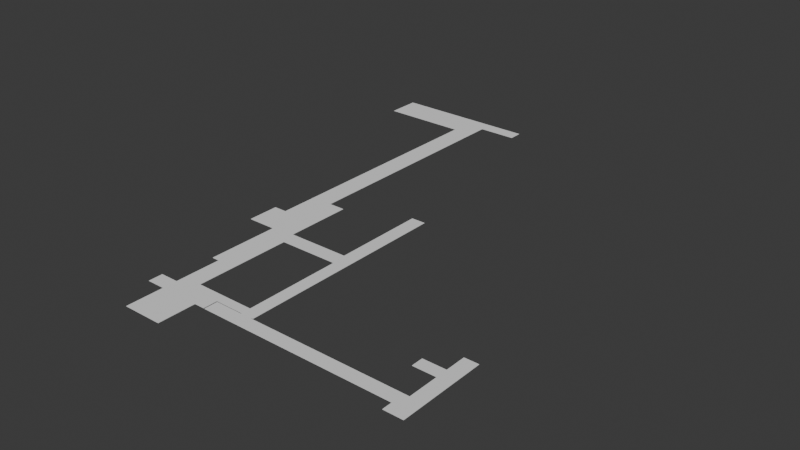 # Source: ground.blend  (saved by Blender 4.5.90; exported with 4.5.12 LTS)
import bpy
from mathutils import Matrix  # noqa: F401  (used for matrix-valued properties, if any)

bpy.ops.wm.read_factory_settings(use_empty=True)
scene = bpy.context.scene
scene.name = 'Scene'

# ---- collections
col_collection = bpy.data.collections.new('Collection'); scene.collection.children.link(col_collection)

# ---- world
world_world = bpy.data.worlds.new('World'); scene.world = world_world
world_world.use_nodes = True; world_world.node_tree.nodes.clear()
_N = world_world.node_tree.nodes; _L = world_world.node_tree.links
n0 = _N.new('ShaderNodeOutputWorld'); n0.name = 'World Output'; n0.location = (200, 100)
n1 = _N.new('ShaderNodeBackground'); n1.name = 'Background'; n1.location = (-200, 100)
n1.inputs[0].default_value = (0.05088, 0.05088, 0.05088, 1.0)
_L.new(n1.outputs[0], n0.inputs[0])
n0.is_active_output = True
world_world.color = (0.05088, 0.05088, 0.05088)
world_world.sun_shadow_jitter_overblur = 0.0

# ---- meshes
me_cube = bpy.data.meshes.new('Cube')
me_cube.from_pydata([(-19.05, -1.0, -1.0), (-19.05, -1.0, 1.0), (-19.05, 12.24, -1.0), (-19.05, 12.24, 1.0), (1.0, -1.0, -1.0), (1.0, -1.0, 1.0), (1.0, 12.24, -1.0), (1.0, 12.24, 1.0), (-19.05, 12.9, -1.0), (-19.05, 12.9, 1.0), (1.0, 12.9, -1.0), (1.0, 12.9, 1.0), (-19.05, 18.05, -1.0), (-19.05, 18.05, 1.0), (1.0, 18.05, -1.0), (1.0, 18.05, 1.0), (-19.05, 25.24, -1.0), (-19.05, 25.24, 1.0), (1.0, 25.24, -1.0), (1.0, 25.24, 1.0), (6.219, 18.05, -1.0), (6.219, 18.05, 1.0), (6.219, 25.24, -1.0), (6.219, 25.24, 1.0), (-28.35, 18.05, -1.0), (-28.35, 18.05, 1.0), (-28.35, 25.24, -1.0), (-28.35, 25.24, 1.0), (-19.05, 29.8, -1.0), (-19.05, 29.8, 1.0), (1.0, 29.8, -1.0), (1.0, 29.8, 1.0), (6.219, 29.8, -1.0), (6.219, 29.8, 1.0), (20.98, 25.24, -1.0), (20.98, 25.24, 1.0), (20.98, 29.8, -1.0), (20.98, 29.8, 1.0), (26.68, 25.24, -1.0), (26.68, 25.24, 1.0), (26.68, 29.8, -1.0), (26.68, 29.8, 1.0), (27.49, 25.24, -1.0), (27.49, 25.24, 1.0), (27.49, 29.8, -1.0), (27.49, 29.8, 1.0), (20.98, 24.8, -1.0), (20.98, 24.8, 1.0), (26.68, 24.8, -1.0), (26.68, 24.8, 1.0), (20.98, 17.98, -1.0), (20.98, 17.98, 1.0), (26.68, 17.98, -1.0), (26.68, 17.98, 1.0), (6.853, 24.8, -1.0), (6.853, 24.8, 1.0), (6.853, 17.98, -1.0), (6.853, 17.98, 1.0), (90.14, 24.8, -1.0), (90.14, 24.8, 1.0), (90.14, 17.98, -1.0), (90.14, 17.98, 1.0), (105.9, 24.8, -1.0), (105.9, 24.8, 1.0), (105.9, 17.98, -1.0), (105.9, 17.98, 1.0), (108.5, 24.8, -1.0), (108.5, 24.8, 1.0), (108.5, 17.98, -1.0), (108.5, 17.98, 1.0), (105.9, 12.88, -1.0), (105.9, 12.88, 1.0), (108.5, 12.88, -1.0), (108.5, 12.88, 1.0), (115.6, 24.8, -1.0), (115.6, 24.8, 1.0), (115.6, 17.98, -1.0), (115.6, 17.98, 1.0), (115.6, 12.88, -1.0), (115.6, 12.88, 1.0), (108.5, 40.39, -1.0), (108.5, 40.39, 1.0), (115.6, 40.39, -1.0), (115.6, 40.39, 1.0), (108.5, 46.39, -1.0), (108.5, 46.39, 1.0), (115.6, 46.39, -1.0), (115.6, 46.39, 1.0), (108.5, 56.97, -1.0), (108.5, 56.97, 1.0), (115.6, 56.97, -1.0), (115.6, 56.97, 1.0), (96.85, 40.39, -1.0), (96.85, 40.39, 1.0), (96.85, 46.39, -1.0), (96.85, 46.39, 1.0), (-9.43, 29.8, 1.0), (-9.43, 29.8, -1.0), (-19.05, 48.89, -1.0), (-19.05, 48.89, 1.0), (-9.43, 48.89, 1.0), (-9.43, 48.89, -1.0), (-19.05, 79.32, -1.0), (-19.05, 79.32, 1.0), (-9.43, 79.32, 1.0), (-9.43, 79.32, -1.0), (-22.85, 48.89, -1.0), (-22.85, 48.89, 1.0), (-22.85, 79.32, -1.0), (-22.85, 79.32, 1.0), (-19.05, 85.6, -1.0), (-19.05, 85.6, 1.0), (-9.43, 85.6, 1.0), (-9.43, 85.6, -1.0), (-22.85, 85.6, -1.0), (-22.85, 85.6, 1.0), (-19.05, 86.95, -1.0), (-19.05, 86.95, 1.0), (-9.43, 86.95, 1.0), (-9.43, 86.95, -1.0), (-22.85, 86.95, -1.0), (-22.85, 86.95, 1.0), (20.11, 79.32, 1.001), (20.11, 79.32, -0.9986), (20.11, 85.6, 1.001), (20.11, 85.6, -0.9986), (20.11, 86.95, 1.001), (20.11, 86.95, -0.9986), (20.98, 79.16, -1.0), (20.98, 79.16, 1.0), (26.68, 79.16, -1.0), (26.68, 79.16, 1.0), (27.49, 79.16, -1.0), (27.49, 79.16, 1.0), (20.98, 86.97, -1.0), (20.98, 86.97, 1.0), (26.68, 86.97, -1.0), (26.68, 86.97, 1.0), (27.49, 86.97, -1.0), (27.49, 86.97, 1.0), (20.21, 79.16, -1.0), (20.21, 79.16, 1.0), (20.21, 86.97, -1.0), (20.21, 86.97, 1.0), (20.98, 134.4, -1.0), (20.98, 134.4, 1.0), (26.68, 134.4, -1.0), (26.68, 134.4, 1.0), (27.49, 134.4, -1.0), (27.49, 134.4, 1.0), (20.21, 134.4, -1.0), (20.21, 134.4, 1.0), (-37.6, 85.6, -1.0), (-37.6, 85.6, 1.0), (-37.6, 86.95, -1.0), (-37.6, 86.95, 1.0), (-11.46, 86.95, -1.0), (-11.46, 86.95, 1.0), (-19.05, 101.7, -1.0), (-19.05, 101.7, 1.0), (-22.85, 101.7, -1.0), (-22.85, 101.7, 1.0), (-37.6, 101.7, -1.0), (-37.6, 101.7, 1.0), (-11.46, 101.7, -1.0), (-11.46, 101.7, 1.0), (-30.97, 101.7, -1.0), (-30.97, 101.7, 1.0), (-19.05, 121.0, -1.0), (-19.05, 121.0, 1.0), (-22.85, 121.0, -1.0), (-22.85, 121.0, 1.0), (-11.46, 121.0, -1.0), (-11.46, 121.0, 1.0), (-30.97, 121.0, -1.0), (-30.97, 121.0, 1.0), (-19.91, 121.0, -1.0), (-19.91, 121.0, 1.0), (-22.85, 234.3, -1.0), (-22.85, 234.3, 1.0), (-30.97, 234.3, -1.0), (-30.97, 234.3, 1.0), (-19.91, 234.3, -1.0), (-19.91, 234.3, 1.0), (-22.85, 235.0, -1.0), (-22.85, 235.0, 1.0), (-30.97, 235.0, -1.0), (-30.97, 235.0, 1.0), (-19.91, 235.0, -1.0), (-19.91, 235.0, 1.0), (-22.85, 245.2, -1.0), (-22.85, 245.2, 1.0), (-30.97, 245.2, -1.0), (-30.97, 245.2, 1.0), (-19.91, 245.2, -1.0), (-19.91, 245.2, 1.0), (-22.85, 252.2, -1.0), (-22.85, 252.2, 1.0), (-30.97, 252.2, -1.0), (-30.97, 252.2, 1.0), (-19.91, 252.2, -1.0), (-19.91, 252.2, 1.0), (0.02042, 245.2, -1.0), (0.02042, 245.2, 1.0), (0.02042, 252.2, -1.0), (0.02042, 252.2, 1.0), (-75.57, 235.0, -0.983), (-75.57, 235.0, 1.017), (-75.57, 245.2, -0.983), (-75.57, 245.2, 1.017), (-75.57, 252.2, -0.983), (-75.57, 252.2, 1.017)], [], [(0, 1, 3, 2), (3, 7, 11, 9), (6, 7, 5, 4), (4, 5, 1, 0), (2, 6, 4, 0), (7, 3, 1, 5), (10, 8, 12, 14), (2, 3, 9, 8), (7, 6, 10, 11), (6, 2, 8, 10), (13, 15, 19, 17), (9, 11, 15, 13), (8, 9, 13, 12), (11, 10, 14, 15), (22, 18, 30, 32), (13, 17, 27, 25), (14, 18, 22, 20), (14, 12, 16, 18), (21, 20, 22, 23), (19, 23, 33, 31), (15, 14, 20, 21), (19, 15, 21, 23), (24, 25, 27, 26), (12, 13, 25, 24), (16, 12, 24, 26), (17, 16, 26, 27), (97, 28, 98, 101), (30, 31, 33, 32), (18, 16, 28, 97, 30), (17, 19, 31, 96, 29), (16, 17, 29, 28), (33, 23, 35, 37), (40, 36, 128, 130), (32, 33, 37, 36), (22, 32, 36, 34), (23, 22, 34, 35), (38, 40, 44, 42), (37, 35, 39, 41), (34, 36, 40, 38), (34, 38, 48, 46), (43, 42, 44, 45), (39, 38, 42, 43), (36, 37, 129, 128), (41, 39, 43, 45), (49, 47, 51, 53), (38, 39, 49, 48), (39, 35, 47, 49), (35, 34, 46, 47), (51, 50, 52, 53), (47, 46, 54, 55), (46, 48, 52, 50), (49, 53, 61, 59), (55, 54, 56, 57), (46, 50, 56, 54), (51, 47, 55, 57), (50, 51, 57, 56), (58, 59, 63, 62), (53, 52, 60, 61), (48, 49, 59, 58), (52, 48, 58, 60), (64, 62, 66, 68), (60, 58, 62, 64), (61, 60, 64, 65), (59, 61, 65, 63), (69, 73, 79, 77), (69, 65, 71, 73), (63, 65, 69, 67), (62, 63, 67, 66), (71, 70, 72, 73), (65, 64, 70, 71), (64, 68, 72, 70), (72, 68, 76, 78), (74, 75, 77, 76), (76, 77, 79, 78), (67, 69, 77, 75), (67, 75, 83, 81), (73, 72, 78, 79), (68, 66, 74, 76), (80, 81, 93, 92), (66, 67, 81, 80), (75, 74, 82, 83), (74, 66, 80, 82), (86, 84, 88, 90), (82, 80, 84, 86), (83, 82, 86, 87), (81, 83, 87, 85), (88, 89, 91, 90), (87, 86, 90, 91), (85, 87, 91, 89), (84, 85, 89, 88), (92, 93, 95, 94), (81, 85, 95, 93), (85, 84, 94, 95), (84, 80, 92, 94), (100, 101, 105, 104), (97, 96, 31, 30), (96, 97, 101, 100), (29, 96, 100, 99), (28, 29, 99, 98), (102, 108, 114, 110), (101, 98, 102, 105), (99, 100, 104, 103), (102, 98, 106, 108), (106, 107, 109, 108), (105, 102, 110, 113), (99, 103, 109, 107), (98, 99, 107, 106), (118, 112, 124, 126), (110, 114, 120, 116), (103, 104, 112, 111), (108, 109, 115, 114), (109, 103, 111, 115), (105, 113, 125, 123), (155, 121, 161, 167, 163), (117, 157, 165, 159), (113, 110, 116, 156, 119), (115, 111, 117, 121), (114, 115, 153, 152), (111, 112, 118, 157, 117), (124, 125, 127, 126), (122, 123, 125, 124), (119, 118, 126, 127), (113, 119, 127, 125), (104, 105, 123, 122), (112, 104, 122, 124), (129, 131, 137, 135), (133, 132, 138, 139), (44, 40, 130, 132), (45, 44, 132, 133), (41, 45, 133, 131), (37, 41, 131, 129), (135, 137, 147, 145), (142, 143, 151, 150), (128, 129, 141, 140), (132, 130, 136, 138), (130, 128, 134, 136), (131, 133, 139, 137), (140, 141, 143, 142), (134, 128, 140, 142), (139, 138, 148, 149), (129, 135, 143, 141), (144, 145, 147, 146), (146, 147, 149, 148), (145, 144, 150, 151), (134, 142, 150, 144), (138, 136, 146, 148), (136, 134, 144, 146), (143, 135, 145, 151), (137, 139, 149, 147), (152, 153, 155, 154), (120, 114, 152, 154), (121, 117, 159, 161), (115, 121, 155, 153), (167, 161, 171, 175), (156, 157, 118, 119), (166, 167, 175, 174), (165, 164, 172, 173), (157, 156, 164, 165), (116, 120, 160, 158), (120, 154, 162, 166, 160), (156, 116, 158, 164), (154, 155, 163, 162), (168, 169, 173, 172), (167, 166, 162, 163), (169, 168, 176, 177), (175, 171, 179, 181), (158, 160, 170, 176, 168), (164, 158, 168, 172), (159, 165, 173, 169), (160, 166, 174, 170), (161, 159, 169, 177, 171), (182, 178, 184, 188), (171, 177, 183, 179), (183, 182, 188, 189), (174, 175, 181, 180), (177, 176, 182, 183), (170, 174, 180, 178), (176, 170, 178, 182), (186, 187, 207, 206), (185, 189, 195, 191), (181, 179, 185, 187), (179, 183, 189, 185), (180, 181, 187, 186), (178, 180, 186, 184), (194, 190, 196, 200), (195, 194, 202, 203), (184, 186, 192, 190), (189, 188, 194, 195), (188, 184, 190, 194), (187, 185, 191, 193), (197, 196, 198, 199), (201, 200, 196, 197), (193, 191, 197, 199), (191, 195, 201, 197), (199, 198, 210, 211), (190, 192, 198, 196), (203, 202, 204, 205), (194, 200, 204, 202), (200, 201, 205, 204), (201, 195, 203, 205), (206, 207, 209, 208), (208, 209, 211, 210), (193, 199, 211, 209), (192, 186, 206, 208), (198, 192, 208, 210), (187, 193, 209, 207)])
_uv = me_cube.uv_layers.new(name='UVMap')
_uv.uv.foreach_set('vector', [0.375, 0.0, 0.625, 0.0, 0.625, 0.25, 0.375, 0.25, 0.875, 0.5, 0.625, 0.5, 0.625, 0.5, 0.875, 0.5, 0.375, 0.5, 0.625, 0.5, 0.625, 0.75, 0.375, 0.75, 0.375, 0.75, 0.625, 0.75, 0.625, 1.0, 0.375, 1.0, 0.125, 0.5, 0.375, 0.5, 0.375, 0.75, 0.125, 0.75, 0.625, 0.5, 0.875, 0.5, 0.875, 0.75, 0.625, 0.75, 0.375, 0.5, 0.125, 0.5, 0.125, 0.5, 0.375, 0.5, 0.375, 0.25, 0.625, 0.25, 0.625, 0.25, 0.375, 0.25, 0.625, 0.5, 0.375, 0.5, 0.375, 0.5, 0.625, 0.5, 0.375, 0.5, 0.125, 0.5, 0.125, 0.5, 0.375, 0.5, 0.875, 0.5, 0.625, 0.5, 0.625, 0.5, 0.875, 0.5, 0.875, 0.5, 0.625, 0.5, 0.625, 0.5, 0.875, 0.5, 0.375, 0.25, 0.625, 0.25, 0.625, 0.25, 0.375, 0.25, 0.625, 0.5, 0.375, 0.5, 0.375, 0.5, 0.625, 0.5, 0.375, 0.5, 0.375, 0.5, 0.375, 0.5, 0.375, 0.5, 0.875, 0.5, 0.875, 0.5, 0.875, 0.5, 0.875, 0.5, 0.375, 0.5, 0.375, 0.5, 0.375, 0.5, 0.375, 0.5, 0.375, 0.5, 0.125, 0.5, 0.125, 0.5, 0.375, 0.5, 0.625, 0.5, 0.375, 0.5, 0.375, 0.5, 0.625, 0.5, 0.625, 0.5, 0.625, 0.5, 0.625, 0.5, 0.625, 0.5, 0.625, 0.5, 0.375, 0.5, 0.375, 0.5, 0.625, 0.5, 0.625, 0.5, 0.625, 0.5, 0.625, 0.5, 0.625, 0.5, 0.375, 0.25, 0.625, 0.25, 0.625, 0.25, 0.375, 0.25, 0.375, 0.25, 0.625, 0.25, 0.625, 0.25, 0.375, 0.25, 0.125, 0.5, 0.125, 0.5, 0.125, 0.5, 0.125, 0.5, 0.625, 0.25, 0.375, 0.25, 0.375, 0.25, 0.625, 0.25, 0.245, 0.5, 0.125, 0.5, 0.125, 0.5, 0.245, 0.5, 0.375, 0.5, 0.625, 0.5, 0.625, 0.5, 0.375, 0.5, 0.375, 0.5, 0.125, 0.5, 0.125, 0.5, 0.245, 0.5, 0.375, 0.5, 0.875, 0.5, 0.625, 0.5, 0.625, 0.5, 0.755, 0.5, 0.875, 0.5, 0.375, 0.25, 0.625, 0.25, 0.625, 0.25, 0.375, 0.25, 0.625, 0.5, 0.625, 0.5, 0.625, 0.5, 0.625, 0.5, 0.375, 0.5, 0.375, 0.5, 0.375, 0.5, 0.375, 0.5, 0.375, 0.5, 0.625, 0.5, 0.625, 0.5, 0.375, 0.5, 0.375, 0.5, 0.375, 0.5, 0.375, 0.5, 0.375, 0.5, 0.625, 0.5, 0.375, 0.5, 0.375, 0.5, 0.625, 0.5, 0.375, 0.5, 0.375, 0.5, 0.375, 0.5, 0.375, 0.5, 0.625, 0.5, 0.625, 0.5, 0.625, 0.5, 0.625, 0.5, 0.375, 0.5, 0.375, 0.5, 0.375, 0.5, 0.375, 0.5, 0.375, 0.5, 0.375, 0.5, 0.375, 0.5, 0.375, 0.5, 0.625, 0.5, 0.375, 0.5, 0.375, 0.5, 0.625, 0.5, 0.625, 0.5, 0.375, 0.5, 0.375, 0.5, 0.625, 0.5, 0.375, 0.5, 0.625, 0.5, 0.625, 0.5, 0.375, 0.5, 0.625, 0.5, 0.625, 0.5, 0.625, 0.5, 0.625, 0.5, 0.625, 0.5, 0.625, 0.5, 0.625, 0.5, 0.625, 0.5, 0.375, 0.5, 0.625, 0.5, 0.625, 0.5, 0.375, 0.5, 0.625, 0.5, 0.625, 0.5, 0.625, 0.5, 0.625, 0.5, 0.625, 0.5, 0.375, 0.5, 0.375, 0.5, 0.625, 0.5, 0.625, 0.5, 0.375, 0.5, 0.375, 0.5, 0.625, 0.5, 0.625, 0.5, 0.375, 0.5, 0.375, 0.5, 0.625, 0.5, 0.375, 0.5, 0.375, 0.5, 0.375, 0.5, 0.375, 0.5, 0.625, 0.5, 0.625, 0.5, 0.625, 0.5, 0.625, 0.5, 0.625, 0.5, 0.375, 0.5, 0.375, 0.5, 0.625, 0.5, 0.375, 0.5, 0.375, 0.5, 0.375, 0.5, 0.375, 0.5, 0.625, 0.5, 0.625, 0.5, 0.625, 0.5, 0.625, 0.5, 0.375, 0.5, 0.625, 0.5, 0.625, 0.5, 0.375, 0.5, 0.375, 0.5, 0.625, 0.5, 0.625, 0.5, 0.375, 0.5, 0.625, 0.5, 0.375, 0.5, 0.375, 0.5, 0.625, 0.5, 0.375, 0.5, 0.625, 0.5, 0.625, 0.5, 0.375, 0.5, 0.375, 0.5, 0.375, 0.5, 0.375, 0.5, 0.375, 0.5, 0.375, 0.5, 0.375, 0.5, 0.375, 0.5, 0.375, 0.5, 0.375, 0.5, 0.375, 0.5, 0.375, 0.5, 0.375, 0.5, 0.625, 0.5, 0.375, 0.5, 0.375, 0.5, 0.625, 0.5, 0.625, 0.5, 0.625, 0.5, 0.625, 0.5, 0.625, 0.5, 0.625, 0.5, 0.625, 0.5, 0.625, 0.5, 0.625, 0.5, 0.625, 0.5, 0.625, 0.5, 0.625, 0.5, 0.625, 0.5, 0.625, 0.5, 0.625, 0.5, 0.625, 0.5, 0.625, 0.5, 0.375, 0.5, 0.625, 0.5, 0.625, 0.5, 0.375, 0.5, 0.625, 0.5, 0.375, 0.5, 0.375, 0.5, 0.625, 0.5, 0.625, 0.5, 0.375, 0.5, 0.375, 0.5, 0.625, 0.5, 0.375, 0.5, 0.375, 0.5, 0.375, 0.5, 0.375, 0.5, 0.375, 0.5, 0.375, 0.5, 0.375, 0.5, 0.375, 0.5, 0.375, 0.5, 0.625, 0.5, 0.625, 0.5, 0.375, 0.5, 0.375, 0.5, 0.625, 0.5, 0.625, 0.5, 0.375, 0.5, 0.625, 0.5, 0.625, 0.5, 0.625, 0.5, 0.625, 0.5, 0.625, 0.5, 0.625, 0.5, 0.625, 0.5, 0.625, 0.5, 0.625, 0.5, 0.375, 0.5, 0.375, 0.5, 0.625, 0.5, 0.375, 0.5, 0.375, 0.5, 0.375, 0.5, 0.375, 0.5, 0.375, 0.5, 0.625, 0.5, 0.625, 0.5, 0.375, 0.5, 0.375, 0.5, 0.625, 0.5, 0.625, 0.5, 0.375, 0.5, 0.625, 0.5, 0.375, 0.5, 0.375, 0.5, 0.625, 0.5, 0.375, 0.5, 0.375, 0.5, 0.375, 0.5, 0.375, 0.5, 0.375, 0.5, 0.375, 0.5, 0.375, 0.5, 0.375, 0.5, 0.375, 0.5, 0.375, 0.5, 0.375, 0.5, 0.375, 0.5, 0.625, 0.5, 0.375, 0.5, 0.375, 0.5, 0.625, 0.5, 0.625, 0.5, 0.625, 0.5, 0.625, 0.5, 0.625, 0.5, 0.375, 0.5, 0.625, 0.5, 0.625, 0.5, 0.375, 0.5, 0.625, 0.5, 0.375, 0.5, 0.375, 0.5, 0.625, 0.5, 0.625, 0.5, 0.625, 0.5, 0.625, 0.5, 0.625, 0.5, 0.375, 0.5, 0.625, 0.5, 0.625, 0.5, 0.375, 0.5, 0.375, 0.5, 0.625, 0.5, 0.625, 0.5, 0.375, 0.5, 0.625, 0.5, 0.625, 0.5, 0.625, 0.5, 0.625, 0.5, 0.625, 0.5, 0.375, 0.5, 0.375, 0.5, 0.625, 0.5, 0.375, 0.5, 0.375, 0.5, 0.375, 0.5, 0.375, 0.5, 0.625, 0.37, 0.375, 0.37, 0.375, 0.37, 0.625, 0.37, 0.375, 0.37, 0.625, 0.37, 0.625, 0.5, 0.375, 0.5, 0.625, 0.37, 0.375, 0.37, 0.375, 0.37, 0.625, 0.37, 0.875, 0.5, 0.755, 0.5, 0.755, 0.5, 0.875, 0.5, 0.375, 0.25, 0.625, 0.25, 0.625, 0.25, 0.375, 0.25, 0.125, 0.5, 0.125, 0.5, 0.125, 0.5, 0.125, 0.5, 0.245, 0.5, 0.125, 0.5, 0.125, 0.5, 0.245, 0.5, 0.875, 0.5, 0.755, 0.5, 0.755, 0.5, 0.875, 0.5, 0.125, 0.5, 0.125, 0.5, 0.125, 0.5, 0.125, 0.5, 0.375, 0.25, 0.625, 0.25, 0.625, 0.25, 0.375, 0.25, 0.245, 0.5, 0.125, 0.5, 0.125, 0.5, 0.245, 0.5, 0.875, 0.5, 0.875, 0.5, 0.875, 0.5, 0.875, 0.5, 0.375, 0.25, 0.625, 0.25, 0.625, 0.25, 0.375, 0.25, 0.755, 0.5, 0.755, 0.5, 0.755, 0.5, 0.755, 0.5, 0.125, 0.5, 0.125, 0.5, 0.125, 0.5, 0.125, 0.5, 0.875, 0.5, 0.755, 0.5, 0.755, 0.5, 0.875, 0.5, 0.375, 0.25, 0.625, 0.25, 0.625, 0.25, 0.375, 0.25, 0.875, 0.5, 0.875, 0.5, 0.875, 0.5, 0.875, 0.5, 0.245, 0.5, 0.245, 0.5, 0.245, 0.5, 0.245, 0.5, 0.875, 0.5, 0.875, 0.5, 0.875, 0.5, 0.875, 0.5, 0.875, 0.5, 0.875, 0.5, 0.7804, 0.5, 0.7804, 0.5, 0.875, 0.5, 0.245, 0.5, 0.125, 0.5, 0.125, 0.5, 0.2196, 0.5, 0.245, 0.5, 0.875, 0.5, 0.875, 0.5, 0.875, 0.5, 0.875, 0.5, 0.375, 0.25, 0.625, 0.25, 0.625, 0.25, 0.375, 0.25, 0.875, 0.5, 0.755, 0.5, 0.755, 0.5, 0.7804, 0.5, 0.875, 0.5, 0.625, 0.37, 0.375, 0.37, 0.375, 0.37, 0.625, 0.37, 0.625, 0.37, 0.375, 0.37, 0.375, 0.37, 0.625, 0.37, 0.375, 0.37, 0.625, 0.37, 0.625, 0.37, 0.375, 0.37, 0.245, 0.5, 0.245, 0.5, 0.245, 0.5, 0.245, 0.5, 0.625, 0.37, 0.375, 0.37, 0.375, 0.37, 0.625, 0.37, 0.755, 0.5, 0.755, 0.5, 0.755, 0.5, 0.755, 0.5, 0.625, 0.5, 0.625, 0.5, 0.625, 0.5, 0.625, 0.5, 0.625, 0.5, 0.375, 0.5, 0.375, 0.5, 0.625, 0.5, 0.375, 0.5, 0.375, 0.5, 0.375, 0.5, 0.375, 0.5, 0.625, 0.5, 0.375, 0.5, 0.375, 0.5, 0.625, 0.5, 0.625, 0.5, 0.625, 0.5, 0.625, 0.5, 0.625, 0.5, 0.625, 0.5, 0.625, 0.5, 0.625, 0.5, 0.625, 0.5, 0.625, 0.5, 0.625, 0.5, 0.625, 0.5, 0.625, 0.5, 0.375, 0.5, 0.625, 0.5, 0.625, 0.5, 0.375, 0.5, 0.375, 0.5, 0.625, 0.5, 0.625, 0.5, 0.375, 0.5, 0.375, 0.5, 0.375, 0.5, 0.375, 0.5, 0.375, 0.5, 0.375, 0.5, 0.375, 0.5, 0.375, 0.5, 0.375, 0.5, 0.625, 0.5, 0.625, 0.5, 0.625, 0.5, 0.625, 0.5, 0.375, 0.5, 0.625, 0.5, 0.625, 0.5, 0.375, 0.5, 0.375, 0.5, 0.375, 0.5, 0.375, 0.5, 0.375, 0.5, 0.625, 0.5, 0.375, 0.5, 0.375, 0.5, 0.625, 0.5, 0.625, 0.5, 0.625, 0.5, 0.625, 0.5, 0.625, 0.5, 0.375, 0.5, 0.625, 0.5, 0.625, 0.5, 0.375, 0.5, 0.375, 0.5, 0.625, 0.5, 0.625, 0.5, 0.375, 0.5, 0.625, 0.5, 0.375, 0.5, 0.375, 0.5, 0.625, 0.5, 0.375, 0.5, 0.375, 0.5, 0.375, 0.5, 0.375, 0.5, 0.375, 0.5, 0.375, 0.5, 0.375, 0.5, 0.375, 0.5, 0.375, 0.5, 0.375, 0.5, 0.375, 0.5, 0.375, 0.5, 0.625, 0.5, 0.625, 0.5, 0.625, 0.5, 0.625, 0.5, 0.625, 0.5, 0.625, 0.5, 0.625, 0.5, 0.625, 0.5, 0.375, 0.25, 0.625, 0.25, 0.625, 0.25, 0.375, 0.25, 0.125, 0.5, 0.125, 0.5, 0.125, 0.5, 0.125, 0.5, 0.875, 0.5, 0.875, 0.5, 0.875, 0.5, 0.875, 0.5, 0.875, 0.5, 0.875, 0.5, 0.875, 0.5, 0.875, 0.5, 0.875, 0.5, 0.875, 0.5, 0.875, 0.5, 0.875, 0.5, 0.375, 0.3446, 0.625, 0.3446, 0.625, 0.37, 0.375, 0.37, 0.375, 0.25, 0.625, 0.25, 0.625, 0.25, 0.375, 0.25, 0.625, 0.3446, 0.375, 0.3446, 0.375, 0.3446, 0.625, 0.3446, 0.625, 0.3446, 0.375, 0.3446, 0.375, 0.3446, 0.625, 0.3446, 0.125, 0.5, 0.125, 0.5, 0.125, 0.5, 0.125, 0.5, 0.125, 0.5, 0.125, 0.5, 0.125, 0.5, 0.125, 0.5, 0.125, 0.5, 0.2196, 0.5, 0.125, 0.5, 0.125, 0.5, 0.2196, 0.5, 0.375, 0.25, 0.625, 0.25, 0.625, 0.25, 0.375, 0.25, 0.375, 0.25, 0.625, 0.25, 0.625, 0.3446, 0.375, 0.3446, 0.625, 0.25, 0.375, 0.25, 0.375, 0.25, 0.625, 0.25, 0.625, 0.25, 0.375, 0.25, 0.375, 0.25, 0.625, 0.25, 0.875, 0.5, 0.875, 0.5, 0.875, 0.5, 0.875, 0.5, 0.125, 0.5, 0.125, 0.5, 0.125, 0.5, 0.125, 0.5, 0.125, 0.5, 0.2196, 0.5, 0.125, 0.5, 0.125, 0.5, 0.2196, 0.5, 0.875, 0.5, 0.7804, 0.5, 0.7804, 0.5, 0.875, 0.5, 0.125, 0.5, 0.125, 0.5, 0.125, 0.5, 0.125, 0.5, 0.875, 0.5, 0.875, 0.5, 0.875, 0.5, 0.875, 0.5, 0.875, 0.5, 0.125, 0.5, 0.125, 0.5, 0.125, 0.5, 0.125, 0.5, 0.875, 0.5, 0.875, 0.5, 0.875, 0.5, 0.875, 0.5, 0.625, 0.25, 0.375, 0.25, 0.375, 0.25, 0.625, 0.25, 0.375, 0.25, 0.625, 0.25, 0.625, 0.25, 0.375, 0.25, 0.625, 0.25, 0.375, 0.25, 0.375, 0.25, 0.625, 0.25, 0.125, 0.5, 0.125, 0.5, 0.125, 0.5, 0.125, 0.5, 0.125, 0.5, 0.125, 0.5, 0.125, 0.5, 0.125, 0.5, 0.375, 0.25, 0.625, 0.25, 0.625, 0.25, 0.375, 0.25, 0.875, 0.5, 0.875, 0.5, 0.875, 0.5, 0.875, 0.5, 0.875, 0.5, 0.875, 0.5, 0.875, 0.5, 0.875, 0.5, 0.875, 0.5, 0.875, 0.5, 0.875, 0.5, 0.875, 0.5, 0.375, 0.25, 0.625, 0.25, 0.625, 0.25, 0.375, 0.25, 0.125, 0.5, 0.125, 0.5, 0.125, 0.5, 0.125, 0.5, 0.125, 0.5, 0.125, 0.5, 0.125, 0.5, 0.125, 0.5, 0.625, 0.25, 0.375, 0.25, 0.375, 0.25, 0.625, 0.25, 0.125, 0.5, 0.125, 0.5, 0.125, 0.5, 0.125, 0.5, 0.625, 0.25, 0.375, 0.25, 0.375, 0.25, 0.625, 0.25, 0.125, 0.5, 0.125, 0.5, 0.125, 0.5, 0.125, 0.5, 0.875, 0.5, 0.875, 0.5, 0.875, 0.5, 0.875, 0.5, 0.625, 0.25, 0.375, 0.25, 0.375, 0.25, 0.625, 0.25, 0.625, 0.25, 0.375, 0.25, 0.375, 0.25, 0.625, 0.25, 0.875, 0.5, 0.875, 0.5, 0.875, 0.5, 0.875, 0.5, 0.875, 0.5, 0.875, 0.5, 0.875, 0.5, 0.875, 0.5, 0.625, 0.25, 0.375, 0.25, 0.375, 0.25, 0.625, 0.25, 0.125, 0.5, 0.125, 0.5, 0.125, 0.5, 0.125, 0.5, 0.625, 0.25, 0.375, 0.25, 0.375, 0.25, 0.625, 0.25, 0.125, 0.5, 0.125, 0.5, 0.125, 0.5, 0.125, 0.5, 0.375, 0.25, 0.625, 0.25, 0.625, 0.25, 0.375, 0.25, 0.875, 0.5, 0.875, 0.5, 0.875, 0.5, 0.875, 0.5, 0.375, 0.25, 0.625, 0.25, 0.625, 0.25, 0.375, 0.25, 0.375, 0.25, 0.625, 0.25, 0.625, 0.25, 0.375, 0.25, 0.875, 0.5, 0.875, 0.5, 0.875, 0.5, 0.875, 0.5, 0.125, 0.5, 0.125, 0.5, 0.125, 0.5, 0.125, 0.5, 0.125, 0.5, 0.125, 0.5, 0.125, 0.5, 0.125, 0.5, 0.875, 0.5, 0.875, 0.5, 0.875, 0.5, 0.875, 0.5])
me_cube.update()

# ---- objects
ob_ground_corridor = bpy.data.objects.new('ground_corridor', me_cube)

# ---- transforms, parenting, visibility, modifiers, constraints
ob_ground_corridor.location = (-49.6, -66.41, 0.0)
ob_ground_corridor.scale = (1.0, 1.0, 0.1)

# ---- collection membership
col_collection.objects.link(ob_ground_corridor)

# ---- scene / render settings (as saved in the file)
scene.frame_start = 1; scene.frame_end = 250; scene.frame_set(1)
scene.render.engine = 'BLENDER_EEVEE_NEXT'
bpy.context.view_layer.update()

# ---- added for rendering (the .blend has no active camera and no usable light): camera, sun
cam_auto = bpy.data.cameras.new('AutoCamera')
cam_auto.lens = 50.0
cam_auto.sensor_width = 36.0
cam_auto.clip_end = 5151.65
ob_auto_camera = bpy.data.objects.new('AutoCamera', cam_auto)
scene.collection.objects.link(ob_auto_camera)
ob_auto_camera.location = (263.959, -293.06, 234.835)
ob_auto_camera.rotation_euler = (1.09748, -7.21219e-08, 0.694738)
scene.camera = ob_auto_camera
light_auto_sun = bpy.data.lights.new('AutoSun', 'SUN')
light_auto_sun.energy = 3.0
light_auto_sun.angle = 0.0523599
ob_auto_sun = bpy.data.objects.new('AutoSun', light_auto_sun)
scene.collection.objects.link(ob_auto_sun)
ob_auto_sun.rotation_euler = (0.872665, 0.174533, 0.523599)
bpy.context.view_layer.update()
